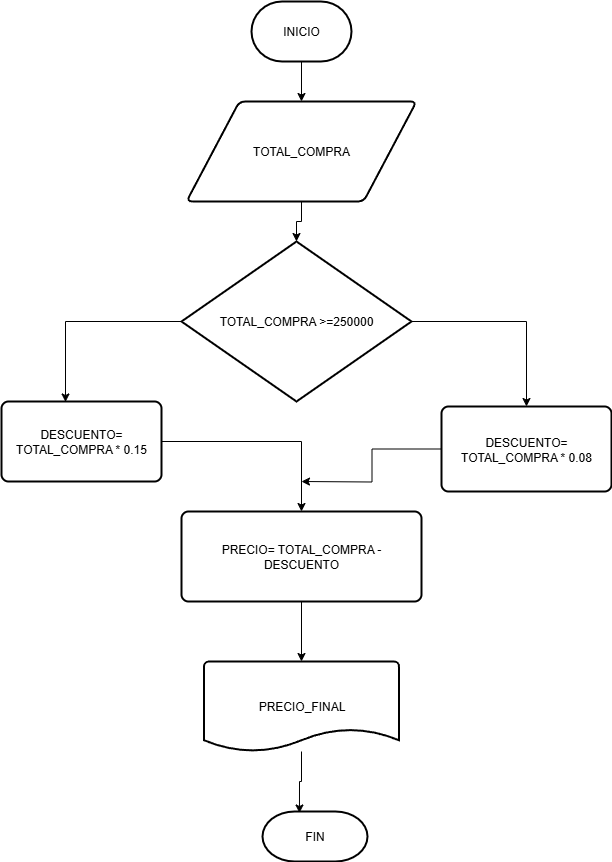

The diagram above was exported from draw.io. Its source (the exported page's mxGraphModel, read from the mxfile embedded in the PNG):
<mxGraphModel dx="1293" dy="675" grid="1" gridSize="10" guides="1" tooltips="1" connect="1" arrows="1" fold="1" page="1" pageScale="1" pageWidth="827" pageHeight="1169" math="0" shadow="0">
  <root>
    <mxCell id="0" />
    <mxCell id="1" parent="0" />
    <mxCell id="P2OivqQD8Ga5e2wncwLd-3" style="edgeStyle=orthogonalEdgeStyle;rounded=0;orthogonalLoop=1;jettySize=auto;html=1;entryX=0.5;entryY=0;entryDx=0;entryDy=0;" edge="1" parent="1" source="P2OivqQD8Ga5e2wncwLd-1" target="P2OivqQD8Ga5e2wncwLd-2">
      <mxGeometry relative="1" as="geometry" />
    </mxCell>
    <mxCell id="P2OivqQD8Ga5e2wncwLd-1" value="INICIO" style="strokeWidth=2;html=1;shape=mxgraph.flowchart.terminator;whiteSpace=wrap;" vertex="1" parent="1">
      <mxGeometry x="350" y="90" width="100" height="60" as="geometry" />
    </mxCell>
    <mxCell id="P2OivqQD8Ga5e2wncwLd-2" value="TOTAL_COMPRA" style="shape=parallelogram;html=1;strokeWidth=2;perimeter=parallelogramPerimeter;whiteSpace=wrap;rounded=1;arcSize=12;size=0.23;" vertex="1" parent="1">
      <mxGeometry x="285" y="190" width="230" height="100" as="geometry" />
    </mxCell>
    <mxCell id="P2OivqQD8Ga5e2wncwLd-10" style="edgeStyle=orthogonalEdgeStyle;rounded=0;orthogonalLoop=1;jettySize=auto;html=1;entryX=0.5;entryY=0;entryDx=0;entryDy=0;" edge="1" parent="1" source="P2OivqQD8Ga5e2wncwLd-4" target="P2OivqQD8Ga5e2wncwLd-7">
      <mxGeometry relative="1" as="geometry">
        <mxPoint x="680" y="410" as="targetPoint" />
      </mxGeometry>
    </mxCell>
    <mxCell id="P2OivqQD8Ga5e2wncwLd-4" value="TOTAL_COMPRA &amp;gt;=250000" style="strokeWidth=2;html=1;shape=mxgraph.flowchart.decision;whiteSpace=wrap;" vertex="1" parent="1">
      <mxGeometry x="280" y="330" width="230" height="160" as="geometry" />
    </mxCell>
    <mxCell id="P2OivqQD8Ga5e2wncwLd-5" style="edgeStyle=orthogonalEdgeStyle;rounded=0;orthogonalLoop=1;jettySize=auto;html=1;entryX=0.5;entryY=0;entryDx=0;entryDy=0;entryPerimeter=0;" edge="1" parent="1" source="P2OivqQD8Ga5e2wncwLd-2" target="P2OivqQD8Ga5e2wncwLd-4">
      <mxGeometry relative="1" as="geometry" />
    </mxCell>
    <mxCell id="P2OivqQD8Ga5e2wncwLd-12" style="edgeStyle=orthogonalEdgeStyle;rounded=0;orthogonalLoop=1;jettySize=auto;html=1;entryX=0.5;entryY=0;entryDx=0;entryDy=0;" edge="1" parent="1" source="P2OivqQD8Ga5e2wncwLd-6" target="P2OivqQD8Ga5e2wncwLd-11">
      <mxGeometry relative="1" as="geometry" />
    </mxCell>
    <mxCell id="P2OivqQD8Ga5e2wncwLd-6" value="DESCUENTO= TOTAL_COMPRA * 0.15" style="rounded=1;whiteSpace=wrap;html=1;absoluteArcSize=1;arcSize=14;strokeWidth=2;" vertex="1" parent="1">
      <mxGeometry x="100" y="490" width="160" height="80" as="geometry" />
    </mxCell>
    <mxCell id="P2OivqQD8Ga5e2wncwLd-13" style="edgeStyle=orthogonalEdgeStyle;rounded=0;orthogonalLoop=1;jettySize=auto;html=1;" edge="1" parent="1" source="P2OivqQD8Ga5e2wncwLd-7">
      <mxGeometry relative="1" as="geometry">
        <mxPoint x="400" y="570" as="targetPoint" />
      </mxGeometry>
    </mxCell>
    <mxCell id="P2OivqQD8Ga5e2wncwLd-7" value="DESCUENTO= TOTAL_COMPRA * 0.08" style="rounded=1;whiteSpace=wrap;html=1;absoluteArcSize=1;arcSize=14;strokeWidth=2;" vertex="1" parent="1">
      <mxGeometry x="540" y="495" width="170" height="85" as="geometry" />
    </mxCell>
    <mxCell id="P2OivqQD8Ga5e2wncwLd-9" style="edgeStyle=orthogonalEdgeStyle;rounded=0;orthogonalLoop=1;jettySize=auto;html=1;entryX=0.4;entryY=0.006;entryDx=0;entryDy=0;entryPerimeter=0;" edge="1" parent="1" source="P2OivqQD8Ga5e2wncwLd-4" target="P2OivqQD8Ga5e2wncwLd-6">
      <mxGeometry relative="1" as="geometry" />
    </mxCell>
    <mxCell id="P2OivqQD8Ga5e2wncwLd-11" value="PRECIO= TOTAL_COMPRA - DESCUENTO" style="rounded=1;whiteSpace=wrap;html=1;absoluteArcSize=1;arcSize=14;strokeWidth=2;" vertex="1" parent="1">
      <mxGeometry x="280" y="600" width="240" height="90" as="geometry" />
    </mxCell>
    <mxCell id="P2OivqQD8Ga5e2wncwLd-14" value="FIN" style="strokeWidth=2;html=1;shape=mxgraph.flowchart.terminator;whiteSpace=wrap;" vertex="1" parent="1">
      <mxGeometry x="361" y="900" width="105" height="50" as="geometry" />
    </mxCell>
    <mxCell id="P2OivqQD8Ga5e2wncwLd-15" value="PRECIO_FINAL" style="strokeWidth=2;html=1;shape=mxgraph.flowchart.document2;whiteSpace=wrap;size=0.25;" vertex="1" parent="1">
      <mxGeometry x="302.5" y="750" width="195" height="90" as="geometry" />
    </mxCell>
    <mxCell id="P2OivqQD8Ga5e2wncwLd-16" style="edgeStyle=orthogonalEdgeStyle;rounded=0;orthogonalLoop=1;jettySize=auto;html=1;entryX=0.5;entryY=0;entryDx=0;entryDy=0;entryPerimeter=0;" edge="1" parent="1" source="P2OivqQD8Ga5e2wncwLd-11" target="P2OivqQD8Ga5e2wncwLd-15">
      <mxGeometry relative="1" as="geometry" />
    </mxCell>
    <mxCell id="P2OivqQD8Ga5e2wncwLd-17" style="edgeStyle=orthogonalEdgeStyle;rounded=0;orthogonalLoop=1;jettySize=auto;html=1;entryX=0.352;entryY=0.03;entryDx=0;entryDy=0;entryPerimeter=0;" edge="1" parent="1" source="P2OivqQD8Ga5e2wncwLd-15" target="P2OivqQD8Ga5e2wncwLd-14">
      <mxGeometry relative="1" as="geometry" />
    </mxCell>
  </root>
</mxGraphModel>